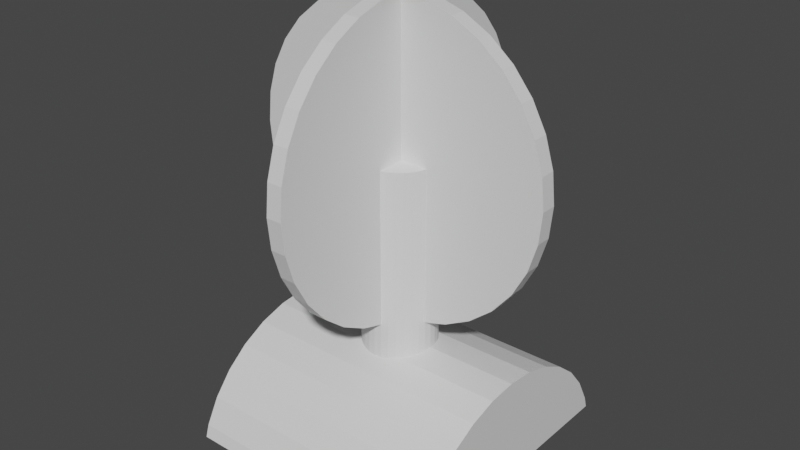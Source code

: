# Source: toggleTarget.blend  (saved by Blender 2.91.10; exported with 4.5.12 LTS)
import bpy
from mathutils import Matrix  # noqa: F401  (used for matrix-valued properties, if any)

bpy.ops.wm.read_factory_settings(use_empty=True)
scene = bpy.context.scene
scene.name = 'Scene'

# ---- collections
col_collection = bpy.data.collections.new('Collection'); scene.collection.children.link(col_collection)

# ---- materials (node trees are filled in below, after node groups)
mat_base = bpy.data.materials.new('base')
mat_base.use_transparent_shadow = False
mat_base.diffuse_color = (0.1273, 0.06599, 0.0213, 1.0)
mat_target_rim_1 = bpy.data.materials.new('target rim 1')
mat_target_rim_1.use_transparent_shadow = False
mat_target_rim_1.diffuse_color = (0.8, 0.02306, 0.02365, 1.0)
mat_target_rim_2 = bpy.data.materials.new('target rim 2')
mat_target_rim_2.use_transparent_shadow = False
mat_target_rim_2.diffuse_color = (0.0, 0.002622, 0.8, 1.0)
mat_rod = bpy.data.materials.new('rod')
mat_rod.use_transparent_shadow = False
mat_rod.diffuse_color = (0.2336, 0.2336, 0.2336, 1.0)
mat_rod.roughness = 0.0
mat_rod.metallic = 0.5298
mat_target_face_1 = bpy.data.materials.new('target face 1')
mat_target_face_1.use_transparent_shadow = False
mat_target_face_1.diffuse_color = (1.0, 0.8838, 0.9621, 1.0)
mat_target_face_2 = bpy.data.materials.new('target face 2')
mat_target_face_2.use_transparent_shadow = False
mat_target_face_2.diffuse_color = (0.0, 0.0, 0.0, 1.0)

# ---- material node trees
mat_base.use_nodes = True; mat_base.node_tree.nodes.clear()
_N = mat_base.node_tree.nodes; _L = mat_base.node_tree.links
n0 = _N.new('ShaderNodeBsdfPrincipled'); n0.name = 'Principled BSDF'; n0.location = (10, 300)
n0.distribution = 'GGX'
n0.subsurface_method = 'BURLEY'
n0.inputs[3].default_value = 1.45
n0.inputs[27].default_value = (0.0, 0.0, 0.0, 1.0)
n0.inputs[28].default_value = 1.0
n1 = _N.new('ShaderNodeOutputMaterial'); n1.name = 'Material Output'; n1.location = (300, 300)
_L.new(n0.outputs[0], n1.inputs[0])
n1.is_active_output = True
mat_target_rim_1.use_nodes = True; mat_target_rim_1.node_tree.nodes.clear()
_N = mat_target_rim_1.node_tree.nodes; _L = mat_target_rim_1.node_tree.links
n0 = _N.new('ShaderNodeBsdfPrincipled'); n0.name = 'Principled BSDF'; n0.location = (10, 300)
n0.distribution = 'GGX'
n0.subsurface_method = 'BURLEY'
n0.inputs[3].default_value = 1.45
n0.inputs[27].default_value = (0.0, 0.0, 0.0, 1.0)
n0.inputs[28].default_value = 1.0
n1 = _N.new('ShaderNodeOutputMaterial'); n1.name = 'Material Output'; n1.location = (300, 300)
_L.new(n0.outputs[0], n1.inputs[0])
n1.is_active_output = True
mat_target_rim_2.use_nodes = True; mat_target_rim_2.node_tree.nodes.clear()
_N = mat_target_rim_2.node_tree.nodes; _L = mat_target_rim_2.node_tree.links
n0 = _N.new('ShaderNodeBsdfPrincipled'); n0.name = 'Principled BSDF'; n0.location = (10, 300)
n0.distribution = 'GGX'
n0.subsurface_method = 'BURLEY'
n0.inputs[3].default_value = 1.45
n0.inputs[27].default_value = (0.0, 0.0, 0.0, 1.0)
n0.inputs[28].default_value = 1.0
n1 = _N.new('ShaderNodeOutputMaterial'); n1.name = 'Material Output'; n1.location = (300, 300)
_L.new(n0.outputs[0], n1.inputs[0])
n1.is_active_output = True
mat_rod.use_nodes = True; mat_rod.node_tree.nodes.clear()
_N = mat_rod.node_tree.nodes; _L = mat_rod.node_tree.links
n0 = _N.new('ShaderNodeBsdfPrincipled'); n0.name = 'Principled BSDF'; n0.location = (10, 300)
n0.distribution = 'GGX'
n0.subsurface_method = 'BURLEY'
n0.inputs[3].default_value = 1.45
n0.inputs[27].default_value = (0.0, 0.0, 0.0, 1.0)
n0.inputs[28].default_value = 1.0
n1 = _N.new('ShaderNodeOutputMaterial'); n1.name = 'Material Output'; n1.location = (300, 300)
_L.new(n0.outputs[0], n1.inputs[0])
n1.is_active_output = True
mat_target_face_1.use_nodes = True; mat_target_face_1.node_tree.nodes.clear()
_N = mat_target_face_1.node_tree.nodes; _L = mat_target_face_1.node_tree.links
n0 = _N.new('ShaderNodeBsdfPrincipled'); n0.name = 'Principled BSDF'; n0.location = (10, 300)
n0.distribution = 'GGX'
n0.subsurface_method = 'BURLEY'
n0.inputs[3].default_value = 1.45
n0.inputs[27].default_value = (0.0, 0.0, 0.0, 1.0)
n0.inputs[28].default_value = 1.0
n1 = _N.new('ShaderNodeOutputMaterial'); n1.name = 'Material Output'; n1.location = (300, 300)
_L.new(n0.outputs[0], n1.inputs[0])
n1.is_active_output = True
mat_target_face_2.use_nodes = True; mat_target_face_2.node_tree.nodes.clear()
_N = mat_target_face_2.node_tree.nodes; _L = mat_target_face_2.node_tree.links
n0 = _N.new('ShaderNodeBsdfPrincipled'); n0.name = 'Principled BSDF'; n0.location = (10, 300)
n0.distribution = 'GGX'
n0.subsurface_method = 'BURLEY'
n0.inputs[3].default_value = 1.45
n0.inputs[27].default_value = (0.0, 0.0, 0.0, 1.0)
n0.inputs[28].default_value = 1.0
n1 = _N.new('ShaderNodeOutputMaterial'); n1.name = 'Material Output'; n1.location = (300, 300)
_L.new(n0.outputs[0], n1.inputs[0])
n1.is_active_output = True

# ---- world
world_world = bpy.data.worlds.new('World'); scene.world = world_world
world_world.use_nodes = True; world_world.node_tree.nodes.clear()
_N = world_world.node_tree.nodes; _L = world_world.node_tree.links
n0 = _N.new('ShaderNodeOutputWorld'); n0.name = 'World Output'; n0.location = (300, 300)
n1 = _N.new('ShaderNodeBackground'); n1.name = 'Background'; n1.location = (10, 300)
n1.inputs[0].default_value = (0.05088, 0.05088, 0.05088, 1.0)
_L.new(n1.outputs[0], n0.inputs[0])
n0.is_active_output = True
world_world.color = (0.05088, 0.05088, 0.05088)
world_world.use_sun_shadow = False
world_world.sun_shadow_jitter_overblur = 0.0

# ---- meshes
me_cylinder = bpy.data.meshes.new('Cylinder')
me_cylinder.from_pydata([(-1.0, -0.9239, 0.3827), (1.0, -0.9239, 0.3827), (-1.0, -0.8315, 0.5556), (1.0, -0.8315, 0.5556), (-1.0, -0.7071, 0.7071), (1.0, -0.7071, 0.7071), (-1.0, -0.5556, 0.8315), (1.0, -0.5556, 0.8315), (-1.0, -0.3827, 0.9239), (1.0, -0.3827, 0.9239), (-1.0, -0.1951, 0.9808), (1.0, -0.1951, 0.9808), (-1.0, 9.656e-07, 1.0), (1.0, 9.656e-07, 1.0), (-1.0, 0.1951, 0.9808), (1.0, 0.1951, 0.9808), (-1.0, 0.3827, 0.9239), (1.0, 0.3827, 0.9239), (-1.0, 0.5556, 0.8315), (1.0, 0.5556, 0.8315), (-1.0, 0.7071, 0.7071), (1.0, 0.7071, 0.7071), (-1.0, 0.8315, 0.5556), (1.0, 0.8315, 0.5556), (-1.0, 0.9239, 0.3827), (1.0, 0.9239, 0.3827), (-1.0, 0.949, 0.3), (1.0, 0.949, 0.3), (-1.0, -0.949, 0.3), (1.0, -0.949, 0.3)], [], [(0, 1, 3, 2), (2, 3, 5, 4), (4, 5, 7, 6), (6, 7, 9, 8), (8, 9, 11, 10), (10, 11, 13, 12), (12, 13, 15, 14), (14, 15, 17, 16), (16, 17, 19, 18), (18, 19, 21, 20), (20, 21, 23, 22), (22, 23, 25, 24), (26, 27, 29, 28), (29, 1, 0, 28), (25, 23, 21, 19, 17, 15, 13, 11, 9, 7, 5, 3, 1, 29, 27), (26, 24, 25, 27), (28, 0, 2, 4, 6, 8, 10, 12, 14, 16, 18, 20, 22, 24, 26)])
_uv = me_cylinder.uv_layers.new(name='UVMap')
_uv.uv.foreach_set('vector', [0.02119, 0.5, 0.02119, 1.0, 0.07019, 1.0, 0.07019, 0.5, 0.07019, 0.5, 0.07019, 1.0, 0.1183, 1.0, 0.1183, 0.5, 0.1183, 0.5, 0.1183, 1.0, 0.1635, 1.0, 0.1635, 0.5, 0.4745, 0.0, 0.4745, 0.5, 0.5198, 0.5, 0.5198, 0.0, 0.5198, 0.0, 0.5198, 0.5, 0.5678, 0.5, 0.5678, 0.0, 0.5678, 0.0, 0.5678, 0.5, 0.6168, 0.5, 0.6168, 0.0, 0.6168, 0.0, 0.6168, 0.5, 0.6649, 0.5, 0.6649, 0.0, 0.6649, 0.0, 0.6649, 0.5, 0.7102, 0.5, 0.7102, 0.0, 0.7102, 0.0, 0.7102, 0.5, 0.7509, 0.5, 0.7509, 0.0, 0.1635, 0.5, 0.1635, 1.0, 0.2088, 1.0, 0.2088, 0.5, 0.2088, 0.5, 0.2088, 1.0, 0.2569, 1.0, 0.2569, 0.5, 0.2569, 0.5, 0.2569, 1.0, 0.3059, 1.0, 0.3059, 0.5, 0.4745, 0.5, 0.4745, 0.0, 0.0, 0.0, 0.0, 0.5, 4.47e-08, 1.0, 0.02119, 1.0, 0.02119, 0.5, 0.0, 0.5, 0.9053, 0.4808, 0.862, 0.5039, 0.8242, 0.5349, 0.7931, 0.5728, 0.77, 0.616, 0.7557, 0.6629, 0.7509, 0.7117, 0.7557, 0.7605, 0.77, 0.8074, 0.7931, 0.8506, 0.8242, 0.8885, 0.862, 0.9196, 0.9053, 0.9427, 0.9259, 0.949, 0.9259, 0.4745, 0.3271, 0.5, 0.3059, 0.5, 0.3059, 1.0, 0.3271, 1.0, 0.9259, 0.0, 0.9053, 0.00627, 0.862, 0.02937, 0.8242, 0.06046, 0.7931, 0.09835, 0.77, 0.1416, 0.7557, 0.1885, 0.7509, 0.2372, 0.7557, 0.286, 0.77, 0.3329, 0.7931, 0.3761, 0.8242, 0.414, 0.862, 0.4451, 0.9053, 0.4682, 0.9259, 0.4745])
me_cylinder.materials.append(mat_base)
me_cylinder.use_remesh_fix_poles = True
me_cylinder.use_remesh_preserve_attributes = False
me_cylinder.use_mirror_vertex_groups = False
me_cylinder.update()
me_cylinder_002 = bpy.data.meshes.new('Cylinder.002')
me_cylinder_002.from_pydata([(-0.6, -0.03, 2.623e-08), (-0.6, 0.03, -2.623e-08), (-0.5885, -0.03, -0.1171), (-0.5885, 0.03, -0.1171), (-0.5543, -0.03, -0.2296), (-0.5543, 0.03, -0.2296), (-0.4989, -0.03, -0.3333), (-0.4989, 0.03, -0.3333), (-0.4243, -0.03, -0.4243), (-0.4243, 0.03, -0.4243), (-0.3333, -0.03, -0.4989), (-0.3333, 0.03, -0.4989), (-0.2296, -0.03, -0.5543), (-0.2296, 0.03, -0.5543), (-0.1171, -0.03, -0.5885), (-0.1171, 0.03, -0.5885), (-4.399e-08, -0.03, -0.6), (-4.661e-08, 0.03, -0.6), (0.1171, -0.03, -0.5885), (0.1171, 0.03, -0.5885), (0.2296, -0.03, -0.5543), (0.2296, 0.03, -0.5543), (0.3333, -0.03, -0.4989), (0.3333, 0.03, -0.4989), (0.4243, -0.03, -0.4243), (0.4243, 0.03, -0.4243), (0.4989, -0.03, -0.3333), (0.4989, 0.03, -0.3333), (0.5543, -0.03, -0.2296), (0.5543, 0.03, -0.2296), (0.5885, -0.03, -0.1171), (0.5885, 0.03, -0.1171), (0.6, -0.03, 2.217e-07), (0.6, 0.03, 1.693e-07), (0.5885, -0.03, 0.1171), (0.5885, 0.03, 0.1171), (0.5543, -0.03, 0.2296), (0.5543, 0.03, 0.2296), (0.4989, -0.03, 0.3333), (0.4989, 0.03, 0.3333), (0.4243, -0.03, 0.4243), (0.4243, 0.03, 0.4243), (0.3333, -0.03, 0.4989), (0.3333, 0.03, 0.4989), (0.2296, -0.03, 0.5543), (0.2296, 0.03, 0.5543), (0.1171, -0.03, 0.5885), (0.1171, 0.03, 0.5885), (-5.78e-07, -0.03, 0.6), (-5.807e-07, 0.03, 0.6), (-0.1171, -0.03, 0.5885), (-0.1171, 0.03, 0.5885), (-0.2296, -0.03, 0.5543), (-0.2296, 0.03, 0.5543), (-0.3333, -0.03, 0.4989), (-0.3333, 0.03, 0.4989), (-0.4243, -0.03, 0.4243), (-0.4243, 0.03, 0.4243), (-0.4989, -0.03, 0.3333), (-0.4989, 0.03, 0.3333), (-0.5543, -0.03, 0.2296), (-0.5543, 0.03, 0.2296), (-0.5885, -0.03, 0.1171), (-0.5885, 0.03, 0.1171), (-0.03, 0.6, -1.168e-07), (0.03, 0.6, -1.693e-07), (-0.03, 0.5885, -0.1171), (0.03, 0.5885, -0.1171), (-0.03, 0.5543, -0.2296), (0.03, 0.5543, -0.2296), (-0.03, 0.4989, -0.3333), (0.03, 0.4989, -0.3333), (-0.03, 0.4243, -0.4243), (0.03, 0.4243, -0.4243), (-0.03, 0.3333, -0.4989), (0.03, 0.3333, -0.4989), (-0.03, 0.2296, -0.5543), (0.03, 0.2296, -0.5543), (-0.03, 0.1171, -0.5885), (0.03, 0.1171, -0.5885), (-0.03, 4.53e-08, -0.6), (0.03, 4.53e-08, -0.6), (-0.03, -0.1171, -0.5885), (0.03, -0.1171, -0.5885), (-0.03, -0.2296, -0.5543), (0.03, -0.2296, -0.5543), (-0.03, -0.3333, -0.4989), (0.03, -0.3333, -0.4989), (-0.03, -0.4243, -0.4243), (0.03, -0.4243, -0.4243), (-0.03, -0.4989, -0.3333), (0.03, -0.4989, -0.3333), (-0.03, -0.5543, -0.2296), (0.03, -0.5543, -0.2296), (-0.03, -0.5885, -0.1171), (0.03, -0.5885, -0.1171), (-0.03, -0.6, 7.868e-08), (0.03, -0.6, 2.623e-08), (-0.03, -0.5885, 0.1171), (0.03, -0.5885, 0.1171), (-0.03, -0.5543, 0.2296), (0.03, -0.5543, 0.2296), (-0.03, -0.4989, 0.3333), (0.03, -0.4989, 0.3333), (-0.03, -0.4243, 0.4243), (0.03, -0.4243, 0.4243), (-0.03, -0.3333, 0.4989), (0.03, -0.3333, 0.4989), (-0.03, -0.2296, 0.5543), (0.03, -0.2296, 0.5543), (-0.03, -0.1171, 0.5885), (0.03, -0.1171, 0.5885), (-0.03, 5.794e-07, 0.6), (0.03, 5.794e-07, 0.6), (-0.03, 0.1171, 0.5885), (0.03, 0.1171, 0.5885), (-0.03, 0.2296, 0.5543), (0.03, 0.2296, 0.5543), (-0.03, 0.3333, 0.4989), (0.03, 0.3333, 0.4989), (-0.03, 0.4243, 0.4243), (0.03, 0.4243, 0.4243), (-0.03, 0.4989, 0.3333), (0.03, 0.4989, 0.3333), (-0.03, 0.5543, 0.2296), (0.03, 0.5543, 0.2296), (-0.03, 0.5885, 0.1171), (0.03, 0.5885, 0.1171), (0.0, 0.1429, 0.01429), (0.02787, 0.1401, 0.01429), (0.05467, 0.132, 0.01429), (0.07937, 0.1188, 0.01429), (0.101, 0.101, 0.01429), (0.1188, 0.07937, 0.01429), (0.132, 0.05467, 0.01429), (0.1401, 0.02787, 0.01429), (0.1429, 1.079e-08, 0.01429), (0.1401, -0.02787, 0.01429), (0.132, -0.05467, 0.01429), (0.1188, -0.07937, 0.01429), (0.101, -0.101, 0.01429), (0.07937, -0.1188, 0.01429), (0.05467, -0.132, 0.01429), (0.02787, -0.1401, 0.01429), (-4.655e-08, -0.1429, 0.01429), (-0.02787, -0.1401, 0.01429), (-0.05467, -0.132, 0.01429), (-0.07937, -0.1188, 0.01429), (-0.101, -0.101, 0.01429), (-0.1188, -0.07937, 0.01429), (-0.132, -0.05467, 0.01429), (-0.1401, -0.02787, 0.01429), (-0.1429, 1.379e-07, 0.01429), (-0.1401, 0.02787, 0.01429), (-0.132, 0.05467, 0.01429), (-0.1188, 0.07937, 0.01429), (-0.101, 0.101, 0.01429), (-0.07937, 0.1188, 0.01429), (-0.05467, 0.132, 0.01429), (-0.02787, 0.1401, 0.01429), (-4.655e-08, -0.1429, -1.1), (-0.02787, -0.1401, -1.1), (-0.05467, -0.132, -1.1), (-0.07937, -0.1188, -1.1), (-0.101, -0.101, -1.1), (-0.1188, -0.07937, -1.1), (-0.132, -0.05467, -1.1), (-0.1401, -0.02787, -1.1), (-0.1429, 1.379e-07, -1.1), (-0.1401, 0.02787, -1.1), (-0.132, 0.05467, -1.1), (-0.101, 0.101, -1.1), (-0.05467, 0.132, -1.1), (-0.07937, 0.1188, -1.1), (-0.02787, 0.1401, -1.1), (0.0, 0.1429, -1.1), (0.07937, 0.1188, -1.1), (0.05467, 0.132, -1.1), (0.02787, 0.1401, -1.1), (0.1188, -0.07937, -1.1), (0.1188, 0.07937, -1.1), (0.1429, 1.079e-08, -1.1), (0.132, -0.05467, -1.1), (0.1401, -0.02787, -1.1), (0.1401, 0.02787, -1.1), (0.101, -0.101, -1.1), (0.132, 0.05467, -1.1), (-0.1188, 0.07937, -1.1), (0.101, 0.101, -1.1), (0.02787, -0.1401, -1.1), (0.07937, -0.1188, -1.1), (0.05467, -0.132, -1.1)], [], [(0, 1, 3, 2), (2, 3, 5, 4), (4, 5, 7, 6), (6, 7, 9, 8), (8, 9, 11, 10), (10, 11, 13, 12), (12, 13, 15, 14), (14, 15, 17, 16), (16, 17, 19, 18), (18, 19, 21, 20), (20, 21, 23, 22), (22, 23, 25, 24), (24, 25, 27, 26), (26, 27, 29, 28), (28, 29, 31, 30), (30, 31, 33, 32), (32, 33, 35, 34), (34, 35, 37, 36), (36, 37, 39, 38), (38, 39, 41, 40), (40, 41, 43, 42), (42, 43, 45, 44), (44, 45, 47, 46), (46, 47, 49, 48), (48, 49, 51, 50), (50, 51, 53, 52), (52, 53, 55, 54), (54, 55, 57, 56), (56, 57, 59, 58), (58, 59, 61, 60), (3, 1, 63, 61, 59, 57, 55, 53, 51, 49, 47, 45, 43, 41, 39, 37, 35, 33, 31, 29, 27, 25, 23, 21, 19, 17, 15, 13, 11, 9, 7, 5), (60, 61, 63, 62), (62, 63, 1, 0), (0, 2, 4, 6, 8, 10, 12, 14, 16, 18, 20, 22, 24, 26, 28, 30, 32, 34, 36, 38, 40, 42, 44, 46, 48, 50, 52, 54, 56, 58, 60, 62), (64, 65, 67, 66), (66, 67, 69, 68), (68, 69, 71, 70), (70, 71, 73, 72), (72, 73, 75, 74), (74, 75, 77, 76), (76, 77, 79, 78), (78, 79, 81, 80), (80, 81, 83, 82), (82, 83, 85, 84), (84, 85, 87, 86), (86, 87, 89, 88), (88, 89, 91, 90), (90, 91, 93, 92), (92, 93, 95, 94), (94, 95, 97, 96), (96, 97, 99, 98), (98, 99, 101, 100), (100, 101, 103, 102), (102, 103, 105, 104), (104, 105, 107, 106), (106, 107, 109, 108), (108, 109, 111, 110), (110, 111, 113, 112), (112, 113, 115, 114), (114, 115, 117, 116), (116, 117, 119, 118), (118, 119, 121, 120), (120, 121, 123, 122), (122, 123, 125, 124), (67, 65, 127, 125, 123, 121, 119, 117, 115, 113, 111, 109, 107, 105, 103, 101, 99, 97, 95, 93, 91, 89, 87, 85, 83, 81, 79, 77, 75, 73, 71, 69), (124, 125, 127, 126), (126, 127, 65, 64), (64, 66, 68, 70, 72, 74, 76, 78, 80, 82, 84, 86, 88, 90, 92, 94, 96, 98, 100, 102, 104, 106, 108, 110, 112, 114, 116, 118, 120, 122, 124, 126), (129, 128, 159, 158, 157, 156, 155, 154, 153, 152, 151, 150, 149, 148, 147, 146, 145, 144, 143, 142, 141, 140, 139, 138, 137, 136, 135, 134, 133, 132, 131, 130), (173, 172, 174, 175, 178, 177, 176, 188, 180, 186, 184, 181, 183, 182, 179, 185, 190, 191, 189, 160, 161, 162, 163, 164, 165, 166, 167, 168, 169, 170, 187, 171), (175, 128, 129, 178), (178, 129, 130, 177), (177, 130, 131, 176), (176, 131, 132, 188), (188, 132, 133, 180), (180, 133, 134, 186), (186, 134, 135, 184), (184, 135, 136, 181), (181, 136, 137, 183), (183, 137, 138, 182), (182, 138, 139, 179), (179, 139, 140, 185), (185, 140, 141, 190), (190, 141, 142, 191), (191, 142, 143, 189), (189, 143, 144, 160), (160, 144, 145, 161), (161, 145, 146, 162), (162, 146, 147, 163), (163, 147, 148, 164), (164, 148, 149, 165), (165, 149, 150, 166), (166, 150, 151, 167), (167, 151, 152, 168), (168, 152, 153, 169), (169, 153, 154, 170), (170, 154, 155, 187), (187, 155, 156, 171), (171, 156, 157, 173), (173, 157, 158, 172), (172, 158, 159, 174), (174, 159, 128, 175)])
me_cylinder_002.polygons.foreach_set('material_index', [0, 0, 0, 0, 0, 0, 0, 0, 0, 0, 0, 0, 0, 0, 0, 0, 0, 0, 0, 0, 0, 0, 0, 0, 0, 0, 0, 0, 0, 0, 3, 0, 0, 3, 1, 1, 1, 1, 1, 1, 1, 1, 1, 1, 1, 1, 1, 1, 1, 1, 1, 1, 1, 1, 1, 1, 1, 1, 1, 1, 1, 1, 1, 1, 4, 1, 1, 4, 2, 2, 2, 2, 2, 2, 2, 2, 2, 2, 2, 2, 2, 2, 2, 2, 2, 2, 2, 2, 2, 2, 2, 2, 2, 2, 2, 2, 2, 2, 2, 2, 2, 2])
_uv = me_cylinder_002.uv_layers.new(name='UVMap')
_uv.uv.foreach_set('vector', [0.9766, 0.4813, 0.9985, 0.4817, 1.0, 0.4393, 0.978, 0.4389, 0.9688, 0.5, 0.9688, 1.0, 0.9375, 1.0, 0.9375, 0.5, 0.9375, 0.5, 0.9375, 1.0, 0.9062, 1.0, 0.9062, 0.5, 0.9062, 0.5, 0.9062, 1.0, 0.875, 1.0, 0.875, 0.5, 0.875, 0.5, 0.875, 1.0, 0.8438, 1.0, 0.8438, 0.5, 0.8438, 0.5, 0.8438, 1.0, 0.8125, 1.0, 0.8125, 0.5, 0.8125, 0.5, 0.8125, 1.0, 0.7812, 1.0, 0.7812, 0.5, 0.7812, 0.5, 0.7812, 1.0, 0.75, 1.0, 0.75, 0.5, 0.75, 0.5, 0.75, 1.0, 0.7188, 1.0, 0.7188, 0.5, 0.7188, 0.5, 0.7188, 1.0, 0.6875, 1.0, 0.6875, 0.5, 0.6875, 0.5, 0.6875, 1.0, 0.6562, 1.0, 0.6562, 0.5, 0.6562, 0.5, 0.6562, 1.0, 0.625, 1.0, 0.625, 0.5, 0.625, 0.5, 0.625, 1.0, 0.5938, 1.0, 0.5938, 0.5, 0.5938, 0.5, 0.5938, 1.0, 0.5625, 1.0, 0.5625, 0.5, 0.5625, 0.5, 0.5625, 1.0, 0.5312, 1.0, 0.5312, 0.5, 0.5312, 0.5, 0.5312, 1.0, 0.5, 1.0, 0.5, 0.5, 0.5, 0.5, 0.5, 1.0, 0.4688, 1.0, 0.4688, 0.5, 0.4688, 0.5, 0.4688, 1.0, 0.4375, 1.0, 0.4375, 0.5, 0.4375, 0.5, 0.4375, 1.0, 0.4062, 1.0, 0.4062, 0.5, 0.4062, 0.5, 0.4062, 1.0, 0.375, 1.0, 0.375, 0.5, 0.9317, 0.7507, 0.9538, 0.7507, 0.9526, 0.7172, 0.9306, 0.7172, 0.9306, 0.7172, 0.9526, 0.7172, 0.9518, 0.6791, 0.9298, 0.6791, 0.9298, 0.6791, 0.9518, 0.6791, 0.9513, 0.6378, 0.9293, 0.6378, 0.9293, 0.6378, 0.9513, 0.6378, 0.9511, 0.5948, 0.9291, 0.5948, 0.9291, 0.5948, 0.9511, 0.5948, 0.9513, 0.5517, 0.9293, 0.5517, 0.9293, 0.5517, 0.9513, 0.5517, 0.9518, 0.5104, 0.9298, 0.5104, 0.9298, 0.5104, 0.9518, 0.5104, 0.9526, 0.4723, 0.9306, 0.4723, 0.9306, 0.4723, 0.9526, 0.4723, 0.9538, 0.4389, 0.9317, 0.4389, 0.978, 0.6423, 1.0, 0.6427, 0.9985, 0.607, 0.9766, 0.6066, 0.9766, 0.6066, 0.9985, 0.607, 0.9978, 0.5672, 0.9758, 0.5668, 0.1978, 0.4388, 0.241, 0.4388, 0.2834, 0.4304, 0.3233, 0.4139, 0.3593, 0.3898, 0.3898, 0.3593, 0.4139, 0.3233, 0.4304, 0.2834, 0.4388, 0.241, 0.4388, 0.1978, 0.4304, 0.1554, 0.4139, 0.1155, 0.3898, 0.07955, 0.3593, 0.04898, 0.3233, 0.02497, 0.2834, 0.008432, 0.241, 0.0, 0.1978, 0.0, 0.1554, 0.008432, 0.1155, 0.02497, 0.07955, 0.04898, 0.04898, 0.07955, 0.02497, 0.1155, 0.008432, 0.1554, 0.0, 0.1978, 0.0, 0.241, 0.008432, 0.2834, 0.02497, 0.3233, 0.04898, 0.3593, 0.07955, 0.3898, 0.1155, 0.4139, 0.1554, 0.4304, 0.9758, 0.5668, 0.9978, 0.5672, 0.9978, 0.5249, 0.9758, 0.5245, 0.9758, 0.5245, 0.9978, 0.5249, 0.9985, 0.4817, 0.9766, 0.4813, 0.02497, 0.5543, 0.008432, 0.5942, 0.0, 0.6366, 0.0, 0.6798, 0.008432, 0.7222, 0.02497, 0.7622, 0.04898, 0.7981, 0.07955, 0.8287, 0.1155, 0.8527, 0.1554, 0.8692, 0.1978, 0.8777, 0.241, 0.8777, 0.2834, 0.8692, 0.3233, 0.8527, 0.3593, 0.8287, 0.3898, 0.7981, 0.4139, 0.7622, 0.4304, 0.7222, 0.4388, 0.6798, 0.4388, 0.6366, 0.4304, 0.5942, 0.4139, 0.5543, 0.3898, 0.5184, 0.3593, 0.4878, 0.3233, 0.4638, 0.2834, 0.4473, 0.241, 0.4388, 0.1978, 0.4388, 0.1554, 0.4473, 0.1155, 0.4638, 0.07955, 0.4878, 0.04898, 0.5184, 0.9758, 0.5948, 0.9538, 0.5948, 0.9538, 0.6378, 0.9758, 0.6378, 0.9758, 0.6378, 0.9538, 0.6378, 0.9538, 0.6791, 0.9758, 0.6791, 0.9758, 0.6791, 0.9538, 0.6791, 0.9538, 0.7172, 0.9758, 0.7172, 0.9758, 0.7172, 0.9538, 0.7172, 0.9538, 0.7507, 0.9758, 0.7507, 0.9758, 0.7507, 0.9538, 0.7507, 0.9538, 0.7781, 0.9758, 0.7781, 0.8438, 0.5, 0.8438, 1.0, 0.8125, 1.0, 0.8125, 0.5, 0.8125, 0.5, 0.8125, 1.0, 0.7812, 1.0, 0.7812, 0.5, 0.7812, 0.5, 0.7812, 1.0, 0.75, 1.0, 0.75, 0.5, 0.75, 0.5, 0.75, 1.0, 0.7188, 1.0, 0.7188, 0.5, 0.7188, 0.5, 0.7188, 1.0, 0.6875, 1.0, 0.6875, 0.5, 0.6875, 0.5, 0.6875, 1.0, 0.6562, 1.0, 0.6562, 0.5, 0.6562, 0.5, 0.6562, 1.0, 0.625, 1.0, 0.625, 0.5, 0.625, 0.5, 0.625, 1.0, 0.5938, 1.0, 0.5938, 0.5, 0.5938, 0.5, 0.5938, 1.0, 0.5625, 1.0, 0.5625, 0.5, 0.5625, 0.5, 0.5625, 1.0, 0.5312, 1.0, 0.5312, 0.5, 0.5312, 0.5, 0.5312, 1.0, 0.5, 1.0, 0.5, 0.5, 0.5, 0.5, 0.5, 1.0, 0.4688, 1.0, 0.4688, 0.5, 0.4688, 0.5, 0.4688, 1.0, 0.4375, 1.0, 0.4375, 0.5, 0.4375, 0.5, 0.4375, 1.0, 0.4062, 1.0, 0.4062, 0.5, 0.4062, 0.5, 0.4062, 1.0, 0.375, 1.0, 0.375, 0.5, 0.375, 0.5, 0.375, 1.0, 0.3438, 1.0, 0.3438, 0.5, 0.3438, 0.5, 0.3438, 1.0, 0.3125, 1.0, 0.3125, 0.5, 0.9608, 0.242, 0.9829, 0.242, 0.9829, 0.2012, 0.9608, 0.2012, 0.9608, 0.2012, 0.9829, 0.2012, 0.9829, 0.1584, 0.9608, 0.1584, 0.9608, 0.1584, 0.9829, 0.1584, 0.9829, 0.1153, 0.9608, 0.1153, 0.9608, 0.1153, 0.9829, 0.1153, 0.9829, 0.07343, 0.9608, 0.07343, 0.9608, 0.07343, 0.9829, 0.07343, 0.9829, 0.03451, 0.9608, 0.03451, 0.9608, 0.03451, 0.9829, 0.03451, 0.9829, 0.0, 0.9608, 0.0, 0.9758, 0.4389, 0.9538, 0.4389, 0.9538, 0.4723, 0.9758, 0.4723, 0.9758, 0.4723, 0.9538, 0.4723, 0.9538, 0.5104, 0.9758, 0.5104, 0.8547, 0.7209, 0.8628, 0.6785, 0.8628, 0.6353, 0.8547, 0.593, 0.8387, 0.5532, 0.8155, 0.5174, 0.7859, 0.4871, 0.7512, 0.4633, 0.7126, 0.447, 0.6717, 0.4389, 0.6299, 0.4391, 0.589, 0.4478, 0.5504, 0.4646, 0.5157, 0.4889, 0.4862, 0.5196, 0.463, 0.5557, 0.447, 0.5957, 0.4388, 0.6382, 0.4388, 0.6814, 0.447, 0.7237, 0.463, 0.7635, 0.4862, 0.7993, 0.5157, 0.8296, 0.5504, 0.8534, 0.589, 0.8697, 0.6299, 0.8778, 0.6717, 0.8775, 0.7126, 0.8688, 0.7512, 0.852, 0.7859, 0.8278, 0.8155, 0.797, 0.8387, 0.761, 0.9758, 0.5104, 0.9538, 0.5104, 0.9538, 0.5517, 0.9758, 0.5517, 0.9758, 0.5517, 0.9538, 0.5517, 0.9538, 0.5948, 0.9758, 0.5948, 0.8257, 0.07932, 0.7954, 0.0488, 0.7597, 0.02485, 0.7201, 0.008368, 0.678, 0.0, 0.6351, 6.419e-05, 0.5931, 0.008558, 0.5534, 0.02516, 0.5178, 0.04922, 0.4874, 0.07982, 0.4636, 0.1158, 0.4472, 0.1557, 0.4388, 0.1981, 0.4388, 0.2414, 0.4472, 0.2837, 0.4636, 0.3236, 0.4874, 0.3595, 0.5178, 0.3901, 0.5534, 0.414, 0.5931, 0.4305, 0.6351, 0.4389, 0.678, 0.4388, 0.7201, 0.4303, 0.7597, 0.4137, 0.7954, 0.3896, 0.8257, 0.359, 0.8495, 0.3231, 0.866, 0.2831, 0.8743, 0.2407, 0.8743, 0.1975, 0.866, 0.1551, 0.8495, 0.1152, 0.8648, 0.8853, 0.8628, 0.8954, 0.8628, 0.9057, 0.8648, 0.9158, 0.8687, 0.9253, 0.8744, 0.9339, 0.8817, 0.9411, 0.8903, 0.9468, 0.8998, 0.9508, 0.9098, 0.9528, 0.9201, 0.9528, 0.9302, 0.9508, 0.9397, 0.9468, 0.9483, 0.9411, 0.9555, 0.9339, 0.9612, 0.9253, 0.9652, 0.9158, 0.9672, 0.9057, 0.9672, 0.8954, 0.9652, 0.8853, 0.9613, 0.8758, 0.9555, 0.8673, 0.9483, 0.86, 0.9397, 0.8543, 0.9302, 0.8503, 0.9201, 0.8483, 0.9099, 0.8483, 0.8998, 0.8503, 0.8903, 0.8543, 0.8817, 0.86, 0.8745, 0.8673, 0.8687, 0.8758, 0.7569, 0.6146, 0.7548, 0.6135, 0.7524, 0.6127, 0.75, 0.6125, 0.7476, 0.6127, 0.7452, 0.6135, 0.7431, 0.6146, 0.7412, 0.6162, 0.7396, 0.6181, 0.7385, 0.6202, 0.7377, 0.6226, 0.7375, 0.625, 0.7377, 0.6274, 0.7385, 0.6298, 0.7396, 0.6319, 0.7412, 0.6338, 0.7431, 0.6354, 0.7452, 0.6365, 0.7476, 0.6373, 0.75, 0.6375, 0.7524, 0.6373, 0.7548, 0.6365, 0.7569, 0.6354, 0.7588, 0.6338, 0.7604, 0.6319, 0.7615, 0.6298, 0.7623, 0.6274, 0.7625, 0.625, 0.7623, 0.6226, 0.7615, 0.6202, 0.7604, 0.6181, 0.7588, 0.6162, 0.892, 0.8483, 0.892, 0.4389, 0.8817, 0.4389, 0.8817, 0.8483, 0.8817, 0.8483, 0.8817, 0.4389, 0.8719, 0.4389, 0.8719, 0.8483, 0.8719, 0.8483, 0.8719, 0.4389, 0.8628, 0.4389, 0.8628, 0.8483, 0.9228, 0.0, 0.9228, 0.4095, 0.9311, 0.4095, 0.9311, 0.0, 0.9311, 0.0, 0.9311, 0.4095, 0.9405, 0.4095, 0.9405, 0.0, 0.9405, 0.0, 0.9405, 0.4095, 0.9505, 0.4095, 0.9505, 0.0, 0.9505, 0.0, 0.9505, 0.4095, 0.9608, 0.4095, 0.9608, 0.0, 0.7812, 0.61, 0.7812, 1.0, 0.75, 1.0, 0.75, 0.61, 0.75, 0.61, 0.75, 1.0, 0.7188, 1.0, 0.7188, 0.61, 0.7187, 0.61, 0.7188, 1.0, 0.6875, 1.0, 0.6875, 0.61, 0.6875, 0.61, 0.6875, 1.0, 0.6562, 1.0, 0.6562, 0.61, 0.6562, 0.61, 0.6562, 1.0, 0.625, 1.0, 0.625, 0.61, 0.625, 0.61, 0.625, 1.0, 0.5938, 1.0, 0.5938, 0.61, 0.5938, 0.61, 0.5938, 1.0, 0.5625, 1.0, 0.5625, 0.61, 0.5625, 0.61, 0.5625, 1.0, 0.5312, 1.0, 0.5312, 0.61, 0.5312, 0.61, 0.5312, 1.0, 0.5, 1.0, 0.5, 0.61, 0.5, 0.61, 0.5, 1.0, 0.4688, 1.0, 0.4688, 0.61, 0.4688, 0.61, 0.4688, 1.0, 0.4375, 1.0, 0.4375, 0.61, 0.4375, 0.61, 0.4375, 1.0, 0.4062, 1.0, 0.4062, 0.61, 0.4062, 0.61, 0.4062, 1.0, 0.375, 1.0, 0.375, 0.61, 0.375, 0.61, 0.375, 1.0, 0.3438, 1.0, 0.3438, 0.61, 0.3438, 0.61, 0.3438, 1.0, 0.3125, 1.0, 0.3125, 0.61, 0.3125, 0.61, 0.3125, 1.0, 0.2812, 1.0, 0.2812, 0.61, 0.8743, 0.0001661, 0.8743, 0.4081, 0.8844, 0.4079, 0.8844, 0.0, 0.8844, 0.0, 0.8844, 0.4079, 0.8947, 0.4079, 0.8947, 9.418e-06, 0.8947, 9.418e-06, 0.8947, 0.4079, 0.9048, 0.4081, 0.9048, 0.0001938, 0.9048, 0.0001938, 0.9048, 0.4081, 0.9143, 0.4084, 0.9143, 0.0005462, 0.9143, 0.0005462, 0.9143, 0.4084, 0.9228, 0.4089, 0.9228, 0.001053, 0.9291, 0.8483, 0.9291, 0.4389, 0.9211, 0.4389, 0.9211, 0.8483, 0.9211, 0.8483, 0.9211, 0.4389, 0.9121, 0.4389, 0.9121, 0.8483, 0.9121, 0.8483, 0.9121, 0.4389, 0.9022, 0.4389, 0.9022, 0.8483, 0.9022, 0.8483, 0.9022, 0.4389, 0.892, 0.4389, 0.892, 0.8483])
me_cylinder_002.materials.append(mat_target_rim_1)
me_cylinder_002.materials.append(mat_target_rim_2)
me_cylinder_002.materials.append(mat_rod)
me_cylinder_002.materials.append(mat_target_face_1)
me_cylinder_002.materials.append(mat_target_face_2)
me_cylinder_002.use_remesh_fix_poles = True
me_cylinder_002.use_remesh_preserve_attributes = False
me_cylinder_002.use_mirror_vertex_groups = False
me_cylinder_002.update()

# ---- objects
ob_base = bpy.data.objects.new('base', me_cylinder)
ob_targets = bpy.data.objects.new('targets', me_cylinder_002)

# ---- transforms, parenting, visibility, modifiers, constraints
ob_base.location = (0.0, 0.0, -0.12)
ob_base.scale = (0.35, 0.4, 0.4)
ob_base.lineart.crease_threshold = 0.0
ob_targets.location = (0.0, 0.0, 0.77)
ob_targets.scale = (0.7, 0.7, 0.7)
ob_targets.lineart.crease_threshold = 0.0

# ---- collection membership
col_collection.objects.link(ob_base)
col_collection.objects.link(ob_targets)

# ---- scene / render settings (as saved in the file)
scene.frame_start = 1; scene.frame_end = 250; scene.frame_set(1)
scene.render.engine = 'BLENDER_EEVEE_NEXT'
scene.cycles.use_denoising = False
scene.cycles.samples = 128
scene.cycles.sampling_pattern = 'TABULATED_SOBOL'
scene.cycles.use_adaptive_sampling = False
scene.cycles.use_light_tree = False
scene.view_settings.view_transform = 'Filmic'
bpy.context.view_layer.update()

# ---- added for rendering (the .blend has no active camera and no usable light): camera, sun
cam_auto = bpy.data.cameras.new('AutoCamera')
cam_auto.lens = 50.0
cam_auto.sensor_width = 36.0
cam_auto.clip_end = 1000.0
ob_auto_camera = bpy.data.objects.new('AutoCamera', cam_auto)
scene.collection.objects.link(ob_auto_camera)
ob_auto_camera.location = (1.55573, -1.86687, 1.83958)
ob_auto_camera.rotation_euler = (1.09748, -7.21219e-08, 0.694738)
scene.camera = ob_auto_camera
light_auto_sun = bpy.data.lights.new('AutoSun', 'SUN')
light_auto_sun.energy = 3.0
light_auto_sun.angle = 0.0523599
ob_auto_sun = bpy.data.objects.new('AutoSun', light_auto_sun)
scene.collection.objects.link(ob_auto_sun)
ob_auto_sun.rotation_euler = (0.872665, 0.174533, 0.523599)
bpy.context.view_layer.update()
